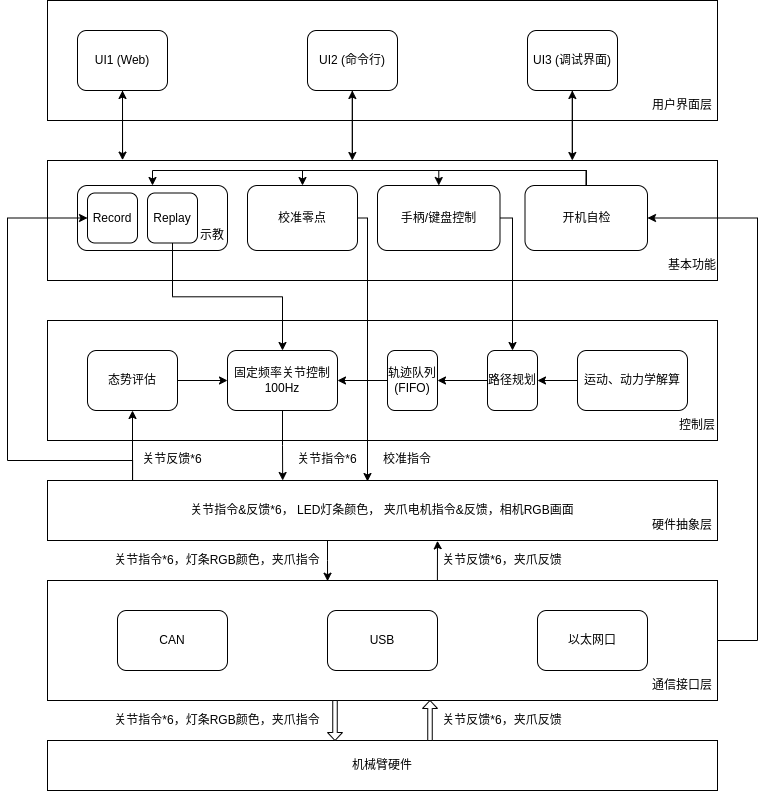

The diagram above was exported from draw.io. Its source (the exported page's mxGraphModel, read from the mxfile embedded in the PNG):
<mxGraphModel dx="1234" dy="1092" grid="1" gridSize="10" guides="1" tooltips="1" connect="1" arrows="1" fold="1" page="1" pageScale="1" pageWidth="850" pageHeight="1100" math="0" shadow="0">
  <root>
    <mxCell id="0" />
    <mxCell id="1" parent="0" />
    <mxCell id="D4ZFgZmmSQaglVVICo11-44" value="" style="rounded=0;whiteSpace=wrap;html=1;" parent="1" vertex="1">
      <mxGeometry x="90" y="160" width="670" height="120" as="geometry" />
    </mxCell>
    <mxCell id="JudqkbgBS94uJP0Zck8J-25" value="UI1 (Web)" style="rounded=1;whiteSpace=wrap;html=1;" vertex="1" parent="1">
      <mxGeometry x="120" y="190" width="90" height="60" as="geometry" />
    </mxCell>
    <mxCell id="JudqkbgBS94uJP0Zck8J-33" style="edgeStyle=orthogonalEdgeStyle;rounded=0;orthogonalLoop=1;jettySize=auto;html=1;exitX=0.112;exitY=-0.018;exitDx=0;exitDy=0;entryX=0.5;entryY=1;entryDx=0;entryDy=0;exitPerimeter=0;" edge="1" parent="1" source="D4ZFgZmmSQaglVVICo11-31" target="JudqkbgBS94uJP0Zck8J-25">
      <mxGeometry relative="1" as="geometry" />
    </mxCell>
    <mxCell id="D4ZFgZmmSQaglVVICo11-31" value="" style="rounded=0;whiteSpace=wrap;html=1;" parent="1" vertex="1">
      <mxGeometry x="90" y="320" width="670" height="120" as="geometry" />
    </mxCell>
    <mxCell id="D4ZFgZmmSQaglVVICo11-17" value="" style="rounded=0;whiteSpace=wrap;html=1;" parent="1" vertex="1">
      <mxGeometry x="90" y="480" width="670" height="120" as="geometry" />
    </mxCell>
    <mxCell id="JudqkbgBS94uJP0Zck8J-14" style="edgeStyle=orthogonalEdgeStyle;rounded=0;orthogonalLoop=1;jettySize=auto;html=1;exitX=0.582;exitY=0.011;exitDx=0;exitDy=0;entryX=0.582;entryY=1.005;entryDx=0;entryDy=0;entryPerimeter=0;exitPerimeter=0;" edge="1" parent="1" source="D4ZFgZmmSQaglVVICo11-1" target="D4ZFgZmmSQaglVVICo11-14">
      <mxGeometry relative="1" as="geometry">
        <Array as="points">
          <mxPoint x="480" y="740" />
          <mxPoint x="480" y="740" />
          <mxPoint x="480" y="702" />
          <mxPoint x="480" y="702" />
        </Array>
      </mxGeometry>
    </mxCell>
    <mxCell id="D4ZFgZmmSQaglVVICo11-1" value="" style="rounded=0;whiteSpace=wrap;html=1;" parent="1" vertex="1">
      <mxGeometry x="90" y="740" width="670" height="120" as="geometry" />
    </mxCell>
    <mxCell id="D4ZFgZmmSQaglVVICo11-3" value="通信接口层" style="text;strokeColor=none;align=center;fillColor=none;html=1;verticalAlign=middle;whiteSpace=wrap;rounded=0;" parent="1" vertex="1">
      <mxGeometry x="690" y="830" width="70" height="30" as="geometry" />
    </mxCell>
    <mxCell id="D4ZFgZmmSQaglVVICo11-4" value="CAN" style="rounded=1;whiteSpace=wrap;html=1;" parent="1" vertex="1">
      <mxGeometry x="160" y="770" width="110" height="60" as="geometry" />
    </mxCell>
    <mxCell id="D4ZFgZmmSQaglVVICo11-5" value="USB" style="rounded=1;whiteSpace=wrap;html=1;" parent="1" vertex="1">
      <mxGeometry x="370" y="770" width="110" height="60" as="geometry" />
    </mxCell>
    <mxCell id="D4ZFgZmmSQaglVVICo11-6" value="以太网口" style="rounded=1;whiteSpace=wrap;html=1;" parent="1" vertex="1">
      <mxGeometry x="580" y="770" width="110" height="60" as="geometry" />
    </mxCell>
    <mxCell id="D4ZFgZmmSQaglVVICo11-12" value="机械臂硬件" style="rounded=0;whiteSpace=wrap;html=1;" parent="1" vertex="1">
      <mxGeometry x="90" y="900" width="670" height="50" as="geometry" />
    </mxCell>
    <mxCell id="JudqkbgBS94uJP0Zck8J-12" style="edgeStyle=orthogonalEdgeStyle;rounded=0;orthogonalLoop=1;jettySize=auto;html=1;exitX=0.5;exitY=0;exitDx=0;exitDy=0;entryX=0.5;entryY=1;entryDx=0;entryDy=0;" edge="1" parent="1" source="D4ZFgZmmSQaglVVICo11-14" target="D4ZFgZmmSQaglVVICo11-20">
      <mxGeometry relative="1" as="geometry">
        <Array as="points">
          <mxPoint x="175" y="640" />
        </Array>
      </mxGeometry>
    </mxCell>
    <mxCell id="JudqkbgBS94uJP0Zck8J-13" style="edgeStyle=orthogonalEdgeStyle;rounded=0;orthogonalLoop=1;jettySize=auto;html=1;exitX=0.5;exitY=1;exitDx=0;exitDy=0;entryX=0.418;entryY=0.006;entryDx=0;entryDy=0;entryPerimeter=0;" edge="1" parent="1" source="D4ZFgZmmSQaglVVICo11-14" target="D4ZFgZmmSQaglVVICo11-1">
      <mxGeometry relative="1" as="geometry">
        <Array as="points">
          <mxPoint x="370" y="700" />
          <mxPoint x="370" y="720" />
          <mxPoint x="370" y="720" />
        </Array>
      </mxGeometry>
    </mxCell>
    <mxCell id="JudqkbgBS94uJP0Zck8J-21" style="edgeStyle=orthogonalEdgeStyle;rounded=0;orthogonalLoop=1;jettySize=auto;html=1;entryX=1;entryY=0.5;entryDx=0;entryDy=0;exitX=1;exitY=0.5;exitDx=0;exitDy=0;" edge="1" parent="1" source="D4ZFgZmmSQaglVVICo11-1" target="JudqkbgBS94uJP0Zck8J-20">
      <mxGeometry relative="1" as="geometry">
        <Array as="points">
          <mxPoint x="800" y="800" />
          <mxPoint x="800" y="378" />
        </Array>
      </mxGeometry>
    </mxCell>
    <mxCell id="D4ZFgZmmSQaglVVICo11-14" value="关节指令&amp;amp;反馈*6， LED灯条颜色， 夹爪电机指令&amp;amp;反馈，相机RGB画面" style="rounded=0;whiteSpace=wrap;html=1;" parent="1" vertex="1">
      <mxGeometry x="90" y="640" width="670" height="60" as="geometry" />
    </mxCell>
    <mxCell id="D4ZFgZmmSQaglVVICo11-15" value="硬件抽象层" style="text;strokeColor=none;align=center;fillColor=none;html=1;verticalAlign=middle;whiteSpace=wrap;rounded=0;" parent="1" vertex="1">
      <mxGeometry x="690" y="670" width="70" height="30" as="geometry" />
    </mxCell>
    <mxCell id="D4ZFgZmmSQaglVVICo11-18" value="控制层" style="text;strokeColor=none;align=center;fillColor=none;html=1;verticalAlign=middle;whiteSpace=wrap;rounded=0;" parent="1" vertex="1">
      <mxGeometry x="720" y="570" width="40" height="30" as="geometry" />
    </mxCell>
    <mxCell id="JudqkbgBS94uJP0Zck8J-1" style="edgeStyle=orthogonalEdgeStyle;rounded=0;orthogonalLoop=1;jettySize=auto;html=1;exitX=1;exitY=0.5;exitDx=0;exitDy=0;entryX=0;entryY=0.5;entryDx=0;entryDy=0;" edge="1" parent="1" source="D4ZFgZmmSQaglVVICo11-20" target="D4ZFgZmmSQaglVVICo11-34">
      <mxGeometry relative="1" as="geometry" />
    </mxCell>
    <mxCell id="D4ZFgZmmSQaglVVICo11-20" value="态势评估" style="rounded=1;whiteSpace=wrap;html=1;" parent="1" vertex="1">
      <mxGeometry x="130" y="510" width="90" height="60" as="geometry" />
    </mxCell>
    <mxCell id="D4ZFgZmmSQaglVVICo11-21" value="" style="shape=singleArrow;direction=south;whiteSpace=wrap;html=1;" parent="1" vertex="1">
      <mxGeometry x="370" y="860" width="15" height="40" as="geometry" />
    </mxCell>
    <mxCell id="D4ZFgZmmSQaglVVICo11-22" value="" style="shape=singleArrow;direction=north;whiteSpace=wrap;html=1;" parent="1" vertex="1">
      <mxGeometry x="465" y="860" width="15" height="40" as="geometry" />
    </mxCell>
    <mxCell id="D4ZFgZmmSQaglVVICo11-23" value="关节指令*6，灯条RGB颜色，夹爪指令" style="text;strokeColor=none;align=center;fillColor=none;html=1;verticalAlign=middle;whiteSpace=wrap;rounded=0;" parent="1" vertex="1">
      <mxGeometry x="150" y="865" width="220" height="30" as="geometry" />
    </mxCell>
    <mxCell id="D4ZFgZmmSQaglVVICo11-27" value="关节指令*6，灯条RGB颜色，夹爪指令" style="text;strokeColor=none;align=center;fillColor=none;html=1;verticalAlign=middle;whiteSpace=wrap;rounded=0;" parent="1" vertex="1">
      <mxGeometry x="150" y="705" width="220" height="30" as="geometry" />
    </mxCell>
    <mxCell id="D4ZFgZmmSQaglVVICo11-28" value="关节反馈*6，夹爪反馈" style="text;strokeColor=none;align=center;fillColor=none;html=1;verticalAlign=middle;whiteSpace=wrap;rounded=0;" parent="1" vertex="1">
      <mxGeometry x="480" y="705" width="130" height="30" as="geometry" />
    </mxCell>
    <mxCell id="D4ZFgZmmSQaglVVICo11-30" value="关节反馈*6" style="text;strokeColor=none;align=center;fillColor=none;html=1;verticalAlign=middle;whiteSpace=wrap;rounded=0;" parent="1" vertex="1">
      <mxGeometry x="175" y="604" width="80" height="30" as="geometry" />
    </mxCell>
    <mxCell id="D4ZFgZmmSQaglVVICo11-32" value="基本功能" style="text;strokeColor=none;align=center;fillColor=none;html=1;verticalAlign=middle;whiteSpace=wrap;rounded=0;" parent="1" vertex="1">
      <mxGeometry x="710" y="410" width="50" height="30" as="geometry" />
    </mxCell>
    <mxCell id="D4ZFgZmmSQaglVVICo11-33" value="关节反馈*6，夹爪反馈" style="text;strokeColor=none;align=center;fillColor=none;html=1;verticalAlign=middle;whiteSpace=wrap;rounded=0;" parent="1" vertex="1">
      <mxGeometry x="480" y="865" width="130" height="30" as="geometry" />
    </mxCell>
    <mxCell id="D4ZFgZmmSQaglVVICo11-46" style="edgeStyle=orthogonalEdgeStyle;rounded=0;orthogonalLoop=1;jettySize=auto;html=1;exitX=0.5;exitY=1;exitDx=0;exitDy=0;entryX=0.351;entryY=0;entryDx=0;entryDy=0;entryPerimeter=0;" parent="1" source="D4ZFgZmmSQaglVVICo11-34" target="D4ZFgZmmSQaglVVICo11-14" edge="1">
      <mxGeometry relative="1" as="geometry" />
    </mxCell>
    <mxCell id="D4ZFgZmmSQaglVVICo11-34" value="固定频率关节控制&lt;br&gt;100Hz" style="rounded=1;whiteSpace=wrap;html=1;" parent="1" vertex="1">
      <mxGeometry x="270" y="510" width="110" height="60" as="geometry" />
    </mxCell>
    <mxCell id="D4ZFgZmmSQaglVVICo11-39" style="edgeStyle=orthogonalEdgeStyle;rounded=0;orthogonalLoop=1;jettySize=auto;html=1;exitX=0;exitY=0.5;exitDx=0;exitDy=0;entryX=1;entryY=0.5;entryDx=0;entryDy=0;" parent="1" source="D4ZFgZmmSQaglVVICo11-35" target="D4ZFgZmmSQaglVVICo11-37" edge="1">
      <mxGeometry relative="1" as="geometry" />
    </mxCell>
    <mxCell id="D4ZFgZmmSQaglVVICo11-35" value="路径规划" style="rounded=1;whiteSpace=wrap;html=1;" parent="1" vertex="1">
      <mxGeometry x="530" y="510" width="50" height="60" as="geometry" />
    </mxCell>
    <mxCell id="JudqkbgBS94uJP0Zck8J-2" style="edgeStyle=orthogonalEdgeStyle;rounded=0;orthogonalLoop=1;jettySize=auto;html=1;exitX=0;exitY=0.5;exitDx=0;exitDy=0;entryX=1;entryY=0.5;entryDx=0;entryDy=0;" edge="1" parent="1" source="D4ZFgZmmSQaglVVICo11-36" target="D4ZFgZmmSQaglVVICo11-35">
      <mxGeometry relative="1" as="geometry" />
    </mxCell>
    <mxCell id="D4ZFgZmmSQaglVVICo11-36" value="运动、动力学解算" style="rounded=1;whiteSpace=wrap;html=1;" parent="1" vertex="1">
      <mxGeometry x="620" y="510" width="110" height="60" as="geometry" />
    </mxCell>
    <mxCell id="D4ZFgZmmSQaglVVICo11-38" style="edgeStyle=orthogonalEdgeStyle;rounded=0;orthogonalLoop=1;jettySize=auto;html=1;exitX=0;exitY=0.5;exitDx=0;exitDy=0;entryX=1;entryY=0.5;entryDx=0;entryDy=0;" parent="1" source="D4ZFgZmmSQaglVVICo11-37" target="D4ZFgZmmSQaglVVICo11-34" edge="1">
      <mxGeometry relative="1" as="geometry" />
    </mxCell>
    <mxCell id="D4ZFgZmmSQaglVVICo11-37" value="轨迹队列&lt;br&gt;(FIFO)" style="rounded=1;whiteSpace=wrap;html=1;" parent="1" vertex="1">
      <mxGeometry x="430" y="510" width="50" height="60" as="geometry" />
    </mxCell>
    <mxCell id="D4ZFgZmmSQaglVVICo11-45" value="用户界面层" style="text;strokeColor=none;align=center;fillColor=none;html=1;verticalAlign=middle;whiteSpace=wrap;rounded=0;" parent="1" vertex="1">
      <mxGeometry x="690" y="250" width="70" height="30" as="geometry" />
    </mxCell>
    <mxCell id="D4ZFgZmmSQaglVVICo11-47" value="关节指令*6" style="text;strokeColor=none;align=center;fillColor=none;html=1;verticalAlign=middle;whiteSpace=wrap;rounded=0;" parent="1" vertex="1">
      <mxGeometry x="330" y="604" width="80" height="30" as="geometry" />
    </mxCell>
    <mxCell id="JudqkbgBS94uJP0Zck8J-3" value="" style="rounded=1;whiteSpace=wrap;html=1;" vertex="1" parent="1">
      <mxGeometry x="120" y="345" width="150" height="65" as="geometry" />
    </mxCell>
    <mxCell id="JudqkbgBS94uJP0Zck8J-4" value="示教" style="text;strokeColor=none;align=center;fillColor=none;html=1;verticalAlign=middle;whiteSpace=wrap;rounded=0;" vertex="1" parent="1">
      <mxGeometry x="240" y="380" width="30" height="30" as="geometry" />
    </mxCell>
    <mxCell id="JudqkbgBS94uJP0Zck8J-5" value="Record" style="rounded=1;whiteSpace=wrap;html=1;" vertex="1" parent="1">
      <mxGeometry x="130" y="352.5" width="50" height="50" as="geometry" />
    </mxCell>
    <mxCell id="JudqkbgBS94uJP0Zck8J-9" style="edgeStyle=orthogonalEdgeStyle;rounded=0;orthogonalLoop=1;jettySize=auto;html=1;exitX=0.5;exitY=1;exitDx=0;exitDy=0;entryX=0.5;entryY=0;entryDx=0;entryDy=0;" edge="1" parent="1" source="JudqkbgBS94uJP0Zck8J-6" target="D4ZFgZmmSQaglVVICo11-34">
      <mxGeometry relative="1" as="geometry" />
    </mxCell>
    <mxCell id="JudqkbgBS94uJP0Zck8J-6" value="Replay" style="rounded=1;whiteSpace=wrap;html=1;" vertex="1" parent="1">
      <mxGeometry x="190" y="352.5" width="50" height="50" as="geometry" />
    </mxCell>
    <mxCell id="JudqkbgBS94uJP0Zck8J-7" style="edgeStyle=orthogonalEdgeStyle;rounded=0;orthogonalLoop=1;jettySize=auto;html=1;entryX=0;entryY=0.5;entryDx=0;entryDy=0;exitX=0.127;exitY=-0.01;exitDx=0;exitDy=0;exitPerimeter=0;" edge="1" parent="1" source="D4ZFgZmmSQaglVVICo11-14" target="JudqkbgBS94uJP0Zck8J-5">
      <mxGeometry relative="1" as="geometry">
        <mxPoint x="155" y="480" as="sourcePoint" />
        <Array as="points">
          <mxPoint x="175" y="620" />
          <mxPoint x="50" y="620" />
          <mxPoint x="50" y="378" />
        </Array>
      </mxGeometry>
    </mxCell>
    <mxCell id="JudqkbgBS94uJP0Zck8J-15" style="edgeStyle=orthogonalEdgeStyle;rounded=0;orthogonalLoop=1;jettySize=auto;html=1;exitX=1;exitY=0.5;exitDx=0;exitDy=0;" edge="1" parent="1" source="JudqkbgBS94uJP0Zck8J-10">
      <mxGeometry relative="1" as="geometry">
        <mxPoint x="410" y="641" as="targetPoint" />
        <Array as="points">
          <mxPoint x="410" y="378" />
          <mxPoint x="410" y="641" />
        </Array>
      </mxGeometry>
    </mxCell>
    <mxCell id="JudqkbgBS94uJP0Zck8J-10" value="校准零点" style="rounded=1;whiteSpace=wrap;html=1;" vertex="1" parent="1">
      <mxGeometry x="290" y="345" width="110" height="65" as="geometry" />
    </mxCell>
    <mxCell id="JudqkbgBS94uJP0Zck8J-19" style="edgeStyle=orthogonalEdgeStyle;rounded=0;orthogonalLoop=1;jettySize=auto;html=1;exitX=1;exitY=0.5;exitDx=0;exitDy=0;entryX=0.5;entryY=0;entryDx=0;entryDy=0;" edge="1" parent="1" source="JudqkbgBS94uJP0Zck8J-18" target="D4ZFgZmmSQaglVVICo11-35">
      <mxGeometry relative="1" as="geometry">
        <Array as="points">
          <mxPoint x="555" y="378" />
        </Array>
      </mxGeometry>
    </mxCell>
    <mxCell id="JudqkbgBS94uJP0Zck8J-18" value="手柄/键盘控制" style="rounded=1;whiteSpace=wrap;html=1;" vertex="1" parent="1">
      <mxGeometry x="420" y="345" width="122.5" height="65" as="geometry" />
    </mxCell>
    <mxCell id="JudqkbgBS94uJP0Zck8J-22" style="edgeStyle=orthogonalEdgeStyle;rounded=0;orthogonalLoop=1;jettySize=auto;html=1;exitX=0.5;exitY=0;exitDx=0;exitDy=0;entryX=0.5;entryY=0;entryDx=0;entryDy=0;" edge="1" parent="1" source="JudqkbgBS94uJP0Zck8J-20" target="JudqkbgBS94uJP0Zck8J-18">
      <mxGeometry relative="1" as="geometry">
        <Array as="points">
          <mxPoint x="629" y="330" />
          <mxPoint x="481" y="330" />
        </Array>
      </mxGeometry>
    </mxCell>
    <mxCell id="JudqkbgBS94uJP0Zck8J-23" style="edgeStyle=orthogonalEdgeStyle;rounded=0;orthogonalLoop=1;jettySize=auto;html=1;exitX=0.5;exitY=0;exitDx=0;exitDy=0;entryX=0.5;entryY=0;entryDx=0;entryDy=0;" edge="1" parent="1" source="JudqkbgBS94uJP0Zck8J-20" target="JudqkbgBS94uJP0Zck8J-10">
      <mxGeometry relative="1" as="geometry">
        <Array as="points">
          <mxPoint x="629" y="330" />
          <mxPoint x="345" y="330" />
        </Array>
      </mxGeometry>
    </mxCell>
    <mxCell id="JudqkbgBS94uJP0Zck8J-24" style="edgeStyle=orthogonalEdgeStyle;rounded=0;orthogonalLoop=1;jettySize=auto;html=1;exitX=0.5;exitY=0;exitDx=0;exitDy=0;entryX=0.5;entryY=0;entryDx=0;entryDy=0;" edge="1" parent="1" source="JudqkbgBS94uJP0Zck8J-20" target="JudqkbgBS94uJP0Zck8J-3">
      <mxGeometry relative="1" as="geometry">
        <Array as="points">
          <mxPoint x="629" y="330" />
          <mxPoint x="195" y="330" />
        </Array>
      </mxGeometry>
    </mxCell>
    <mxCell id="JudqkbgBS94uJP0Zck8J-20" value="开机自检" style="rounded=1;whiteSpace=wrap;html=1;" vertex="1" parent="1">
      <mxGeometry x="567.5" y="345" width="122.5" height="65" as="geometry" />
    </mxCell>
    <mxCell id="JudqkbgBS94uJP0Zck8J-26" value="UI2 (命令行)" style="rounded=1;whiteSpace=wrap;html=1;" vertex="1" parent="1">
      <mxGeometry x="350" y="190" width="90" height="60" as="geometry" />
    </mxCell>
    <mxCell id="JudqkbgBS94uJP0Zck8J-27" value="UI3 (调试界面)" style="rounded=1;whiteSpace=wrap;html=1;" vertex="1" parent="1">
      <mxGeometry x="570" y="190" width="90" height="60" as="geometry" />
    </mxCell>
    <mxCell id="JudqkbgBS94uJP0Zck8J-28" value="校准指令" style="text;strokeColor=none;align=center;fillColor=none;html=1;verticalAlign=middle;whiteSpace=wrap;rounded=0;" vertex="1" parent="1">
      <mxGeometry x="410" y="604" width="80" height="30" as="geometry" />
    </mxCell>
    <mxCell id="JudqkbgBS94uJP0Zck8J-32" style="edgeStyle=orthogonalEdgeStyle;rounded=0;orthogonalLoop=1;jettySize=auto;html=1;exitX=0.5;exitY=1;exitDx=0;exitDy=0;entryX=0.112;entryY=-0.003;entryDx=0;entryDy=0;entryPerimeter=0;" edge="1" parent="1" source="JudqkbgBS94uJP0Zck8J-25" target="D4ZFgZmmSQaglVVICo11-31">
      <mxGeometry relative="1" as="geometry" />
    </mxCell>
    <mxCell id="JudqkbgBS94uJP0Zck8J-37" style="edgeStyle=orthogonalEdgeStyle;rounded=0;orthogonalLoop=1;jettySize=auto;html=1;exitX=0.112;exitY=-0.018;exitDx=0;exitDy=0;entryX=0.5;entryY=1;entryDx=0;entryDy=0;exitPerimeter=0;" edge="1" parent="1">
      <mxGeometry relative="1" as="geometry">
        <mxPoint x="394.83000000000004" y="318" as="sourcePoint" />
        <mxPoint x="394.83000000000004" y="250" as="targetPoint" />
      </mxGeometry>
    </mxCell>
    <mxCell id="JudqkbgBS94uJP0Zck8J-38" style="edgeStyle=orthogonalEdgeStyle;rounded=0;orthogonalLoop=1;jettySize=auto;html=1;exitX=0.5;exitY=1;exitDx=0;exitDy=0;entryX=0.112;entryY=-0.003;entryDx=0;entryDy=0;entryPerimeter=0;" edge="1" parent="1">
      <mxGeometry relative="1" as="geometry">
        <mxPoint x="394.83000000000004" y="250" as="sourcePoint" />
        <mxPoint x="394.83000000000004" y="320" as="targetPoint" />
      </mxGeometry>
    </mxCell>
    <mxCell id="JudqkbgBS94uJP0Zck8J-39" style="edgeStyle=orthogonalEdgeStyle;rounded=0;orthogonalLoop=1;jettySize=auto;html=1;exitX=0.112;exitY=-0.018;exitDx=0;exitDy=0;entryX=0.5;entryY=1;entryDx=0;entryDy=0;exitPerimeter=0;" edge="1" parent="1">
      <mxGeometry relative="1" as="geometry">
        <mxPoint x="614.83" y="318" as="sourcePoint" />
        <mxPoint x="614.83" y="250" as="targetPoint" />
      </mxGeometry>
    </mxCell>
    <mxCell id="JudqkbgBS94uJP0Zck8J-40" style="edgeStyle=orthogonalEdgeStyle;rounded=0;orthogonalLoop=1;jettySize=auto;html=1;exitX=0.5;exitY=1;exitDx=0;exitDy=0;entryX=0.112;entryY=-0.003;entryDx=0;entryDy=0;entryPerimeter=0;" edge="1" parent="1">
      <mxGeometry relative="1" as="geometry">
        <mxPoint x="614.83" y="250" as="sourcePoint" />
        <mxPoint x="614.83" y="320" as="targetPoint" />
      </mxGeometry>
    </mxCell>
  </root>
</mxGraphModel>